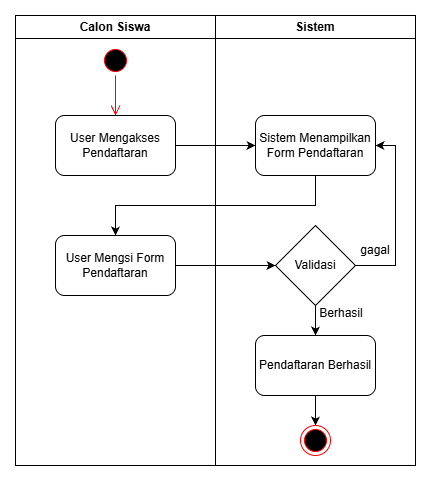

The diagram above was exported from draw.io. Its source (the exported page's mxGraphModel, read from the mxfile embedded in the PNG):
<mxGraphModel dx="872" dy="465" grid="1" gridSize="10" guides="1" tooltips="1" connect="1" arrows="1" fold="1" page="1" pageScale="1" pageWidth="850" pageHeight="1100" math="0" shadow="0">
  <root>
    <mxCell id="0" />
    <mxCell id="1" parent="0" />
    <mxCell id="UB7Sn2deVrbd-R_-MkQq-1" parent="1" style="swimlane;whiteSpace=wrap;html=1;" value="Calon Siswa" vertex="1">
      <mxGeometry height="450" width="200" x="330" y="150" as="geometry" />
    </mxCell>
    <mxCell id="UB7Sn2deVrbd-R_-MkQq-5" parent="UB7Sn2deVrbd-R_-MkQq-1" style="rounded=1;whiteSpace=wrap;html=1;" value="User Mengsi Form Pendaftaran" vertex="1">
      <mxGeometry height="60" width="120" x="40" y="220" as="geometry" />
    </mxCell>
    <mxCell id="UB7Sn2deVrbd-R_-MkQq-3" parent="UB7Sn2deVrbd-R_-MkQq-1" style="rounded=1;whiteSpace=wrap;html=1;" value="User Mengakses Pendaftaran" vertex="1">
      <mxGeometry height="60" width="120" x="40" y="100" as="geometry" />
    </mxCell>
    <mxCell id="UB7Sn2deVrbd-R_-MkQq-15" parent="UB7Sn2deVrbd-R_-MkQq-1" style="ellipse;html=1;shape=startState;fillColor=#000000;strokeColor=#ff0000;" value="" vertex="1">
      <mxGeometry height="30" width="30" x="85" y="30" as="geometry" />
    </mxCell>
    <mxCell id="UB7Sn2deVrbd-R_-MkQq-16" edge="1" parent="UB7Sn2deVrbd-R_-MkQq-1" source="UB7Sn2deVrbd-R_-MkQq-15" style="edgeStyle=orthogonalEdgeStyle;html=1;verticalAlign=bottom;endArrow=open;endSize=8;strokeColor=#ff0000;rounded=0;" value="">
      <mxGeometry relative="1" as="geometry">
        <mxPoint x="100" y="100" as="targetPoint" />
      </mxGeometry>
    </mxCell>
    <mxCell id="UB7Sn2deVrbd-R_-MkQq-2" parent="1" style="swimlane;whiteSpace=wrap;html=1;" value="Sistem" vertex="1">
      <mxGeometry height="450" width="200" x="530" y="150" as="geometry" />
    </mxCell>
    <mxCell id="UB7Sn2deVrbd-R_-MkQq-4" parent="UB7Sn2deVrbd-R_-MkQq-2" style="rounded=1;whiteSpace=wrap;html=1;" value="Sistem Menampilkan Form Pendaftaran" vertex="1">
      <mxGeometry height="60" width="120" x="40" y="100" as="geometry" />
    </mxCell>
    <mxCell id="UB7Sn2deVrbd-R_-MkQq-11" edge="1" parent="UB7Sn2deVrbd-R_-MkQq-2" source="UB7Sn2deVrbd-R_-MkQq-6" style="edgeStyle=orthogonalEdgeStyle;rounded=0;orthogonalLoop=1;jettySize=auto;html=1;exitX=1;exitY=0.5;exitDx=0;exitDy=0;entryX=1;entryY=0.5;entryDx=0;entryDy=0;" target="UB7Sn2deVrbd-R_-MkQq-4">
      <mxGeometry relative="1" as="geometry">
        <Array as="points">
          <mxPoint x="180" y="250" />
          <mxPoint x="180" y="130" />
        </Array>
      </mxGeometry>
    </mxCell>
    <mxCell id="UB7Sn2deVrbd-R_-MkQq-12" edge="1" parent="UB7Sn2deVrbd-R_-MkQq-2" source="UB7Sn2deVrbd-R_-MkQq-6" style="edgeStyle=orthogonalEdgeStyle;rounded=0;orthogonalLoop=1;jettySize=auto;html=1;exitX=0.5;exitY=1;exitDx=0;exitDy=0;entryX=0.5;entryY=0;entryDx=0;entryDy=0;" target="UB7Sn2deVrbd-R_-MkQq-7">
      <mxGeometry relative="1" as="geometry" />
    </mxCell>
    <mxCell id="UB7Sn2deVrbd-R_-MkQq-6" parent="UB7Sn2deVrbd-R_-MkQq-2" style="rhombus;whiteSpace=wrap;html=1;" value="Validasi" vertex="1">
      <mxGeometry height="80" width="80" x="60" y="210" as="geometry" />
    </mxCell>
    <mxCell id="UB7Sn2deVrbd-R_-MkQq-19" edge="1" parent="UB7Sn2deVrbd-R_-MkQq-2" source="UB7Sn2deVrbd-R_-MkQq-7" style="edgeStyle=orthogonalEdgeStyle;rounded=0;orthogonalLoop=1;jettySize=auto;html=1;exitX=0.5;exitY=1;exitDx=0;exitDy=0;entryX=0.5;entryY=0;entryDx=0;entryDy=0;" target="UB7Sn2deVrbd-R_-MkQq-17">
      <mxGeometry relative="1" as="geometry" />
    </mxCell>
    <mxCell id="UB7Sn2deVrbd-R_-MkQq-7" parent="UB7Sn2deVrbd-R_-MkQq-2" style="rounded=1;whiteSpace=wrap;html=1;" value="Pendaftaran Berhasil" vertex="1">
      <mxGeometry height="60" width="120" x="40" y="320" as="geometry" />
    </mxCell>
    <mxCell id="UB7Sn2deVrbd-R_-MkQq-17" parent="UB7Sn2deVrbd-R_-MkQq-2" style="ellipse;html=1;shape=endState;fillColor=#000000;strokeColor=#ff0000;" value="" vertex="1">
      <mxGeometry height="30" width="30" x="85" y="410" as="geometry" />
    </mxCell>
    <mxCell id="UB7Sn2deVrbd-R_-MkQq-8" edge="1" parent="1" source="UB7Sn2deVrbd-R_-MkQq-3" style="edgeStyle=orthogonalEdgeStyle;rounded=0;orthogonalLoop=1;jettySize=auto;html=1;exitX=1;exitY=0.5;exitDx=0;exitDy=0;entryX=0;entryY=0.5;entryDx=0;entryDy=0;" target="UB7Sn2deVrbd-R_-MkQq-4">
      <mxGeometry relative="1" as="geometry" />
    </mxCell>
    <mxCell id="UB7Sn2deVrbd-R_-MkQq-9" edge="1" parent="1" source="UB7Sn2deVrbd-R_-MkQq-4" style="edgeStyle=orthogonalEdgeStyle;rounded=0;orthogonalLoop=1;jettySize=auto;html=1;exitX=0.5;exitY=1;exitDx=0;exitDy=0;entryX=0.5;entryY=0;entryDx=0;entryDy=0;" target="UB7Sn2deVrbd-R_-MkQq-5">
      <mxGeometry relative="1" as="geometry" />
    </mxCell>
    <mxCell id="UB7Sn2deVrbd-R_-MkQq-10" edge="1" parent="1" source="UB7Sn2deVrbd-R_-MkQq-5" style="edgeStyle=orthogonalEdgeStyle;rounded=0;orthogonalLoop=1;jettySize=auto;html=1;exitX=1;exitY=0.5;exitDx=0;exitDy=0;entryX=0;entryY=0.5;entryDx=0;entryDy=0;" target="UB7Sn2deVrbd-R_-MkQq-6">
      <mxGeometry relative="1" as="geometry" />
    </mxCell>
    <mxCell id="UB7Sn2deVrbd-R_-MkQq-13" parent="1" style="text;html=1;whiteSpace=wrap;strokeColor=none;fillColor=none;align=center;verticalAlign=middle;rounded=0;" value="gagal" vertex="1">
      <mxGeometry height="30" width="60" x="660" y="370" as="geometry" />
    </mxCell>
    <mxCell id="UB7Sn2deVrbd-R_-MkQq-14" parent="1" style="text;html=1;whiteSpace=wrap;strokeColor=none;fillColor=none;align=center;verticalAlign=middle;rounded=0;" value="Berhasil" vertex="1">
      <mxGeometry height="30" width="60" x="626" y="433" as="geometry" />
    </mxCell>
  </root>
</mxGraphModel>